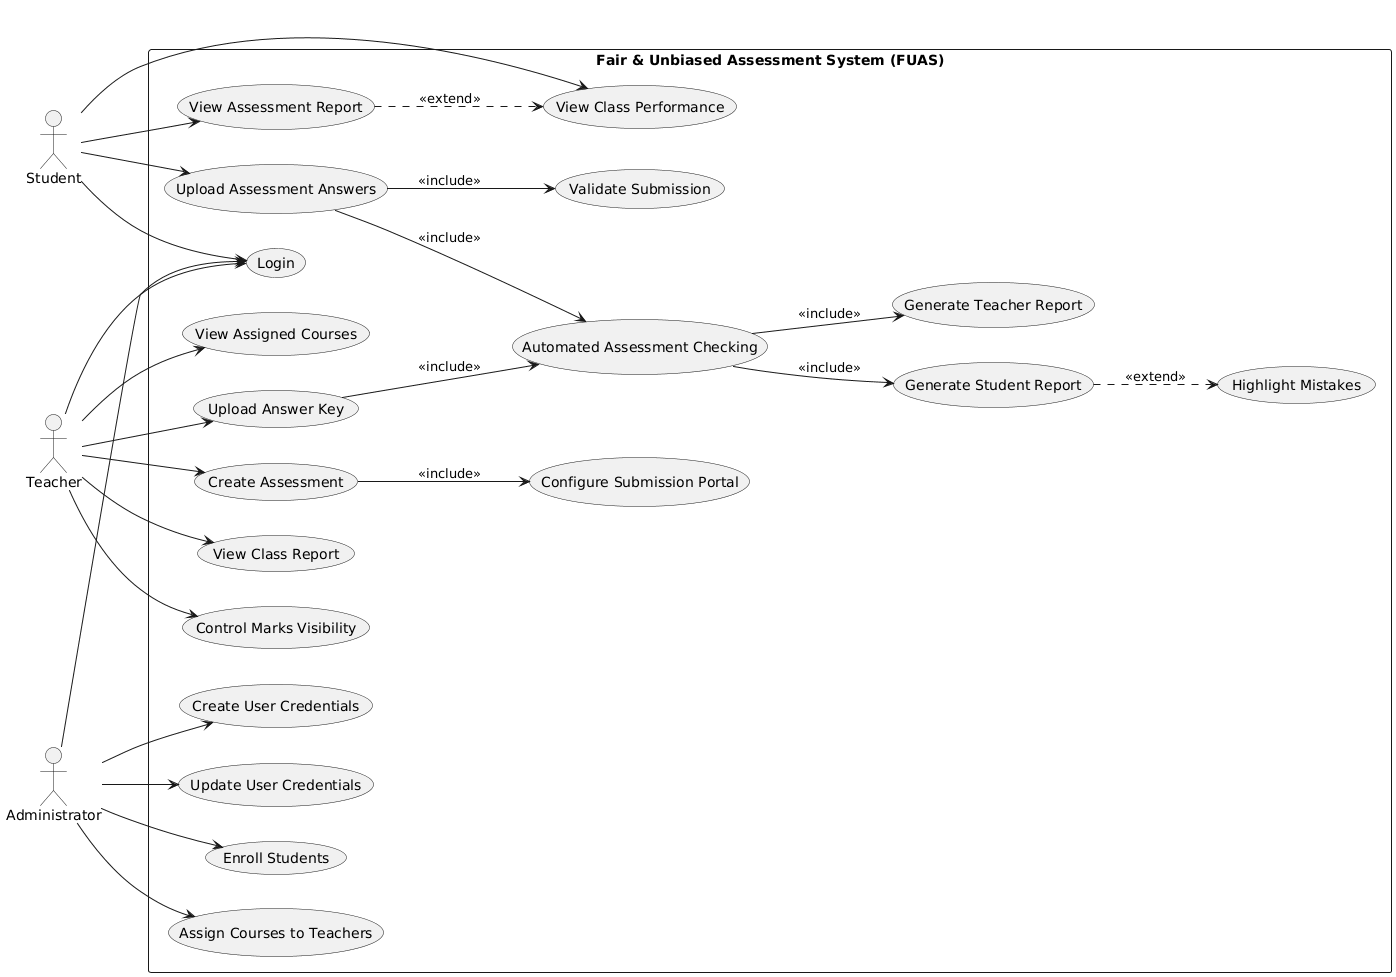

The diagram above was rendered by PlantUML. Its source (embedded in the PNG):
@startuml
left to right direction
skinparam packageStyle rectangle
skinparam shadowing false

actor Student
actor Teacher
actor Administrator

rectangle "Fair & Unbiased Assessment System (FUAS)" {

  ' ===================== STUDENT =====================
  Student --> (Login)
  Student --> (Upload Assessment Answers)
  Student --> (View Assessment Report)
  Student --> (View Class Performance)

  ' ===================== TEACHER =====================
  Teacher --> (Login)
  Teacher --> (View Assigned Courses)
  Teacher --> (Create Assessment)
  Teacher --> (Upload Answer Key)
  Teacher --> (View Class Report)
  Teacher --> (Control Marks Visibility)

  ' ===================== ADMIN =====================
  Administrator --> (Login)
  Administrator --> (Enroll Students)
  Administrator --> (Assign Courses to Teachers)
  Administrator --> (Create User Credentials)
  Administrator --> (Update User Credentials)

  ' ===================== INCLUDED USE CASES =====================
  (Upload Assessment Answers) --> (Validate Submission) : <<include>>
  (Create Assessment) --> (Configure Submission Portal) : <<include>>
  (Upload Answer Key) --> (Automated Assessment Checking) : <<include>>
  (Upload Assessment Answers) --> (Automated Assessment Checking) : <<include>>

  (Automated Assessment Checking) --> (Generate Student Report) : <<include>>
  (Automated Assessment Checking) --> (Generate Teacher Report) : <<include>>

  ' ===================== EXTENDED USE CASES =====================
  (View Assessment Report) ..> (View Class Performance) : <<extend>>
  (Generate Student Report) ..> (Highlight Mistakes) : <<extend>>
}
@enduml